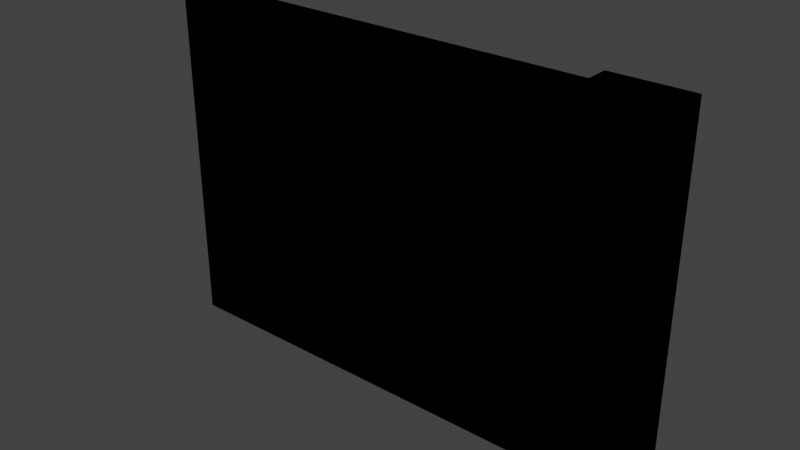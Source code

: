 # Source: 002_wall_blank.blend  (saved by Blender 4.1.24; exported with 4.5.12 LTS)
import bpy
from mathutils import Matrix  # noqa: F401  (used for matrix-valued properties, if any)

bpy.ops.wm.read_factory_settings(use_empty=True)
scene = bpy.context.scene
scene.name = 'Scene'

# ---- images (referenced by path relative to the original .blend; pixels are not part of the script)
import os
ASSET_DIR = os.environ.get("B2B_ASSET_DIR", "")  # directory of the original .blend (textures are referenced by path, not embedded)
HERE = os.path.dirname(os.path.abspath(__file__))  # packed textures are extracted next to this script under _unpacked/

def load_image(name, relpath, width, height, colorspace="sRGB"):
    """Load a texture the original file referenced (path relative to the .blend, or extracted next to this script)."""
    p = next((c for c in (os.path.join(HERE, relpath), os.path.join(ASSET_DIR, relpath)) if relpath and os.path.exists(c)), "")
    if p:
        img = bpy.data.images.load(p, check_existing=True)
        img.name = name
    else:  # same state as the original file: an image datablock whose file is absent (Cycles renders it pink)
        img = bpy.data.images.new(name, width, height)
        img.source = "FILE"
        img.filepath = "//" + (relpath or name)
    img.colorspace_settings.name = colorspace
    return img
img_concrete043b_1k_jpg_color_jpg_001 = load_image('Concrete043B_1K-JPG_Color.jpg.001', 'Concrete043B_1K-JPG_Color.jpg', 1024, 1024, 'sRGB')
img_concrete043b_1k_jpg_metalness_jpg_001 = load_image('Concrete043B_1K-JPG_Metalness.jpg.001', 'Concrete043B_1K-JPG_Metalness.jpg', 1024, 1024, 'sRGB')
img_concrete043b_1k_jpg_roughness_jpg_001 = load_image('Concrete043B_1K-JPG_Roughness.jpg.001', 'Concrete043B_1K-JPG_Roughness.jpg', 1024, 1024, 'sRGB')
img_concrete043b_1k_jpg_normalgl_jpg_001 = load_image('Concrete043B_1K-JPG_NormalGL.jpg.001', 'Concrete043B_1K-JPG_NormalGL.jpg', 1024, 1024, 'Non-Color')

# ---- materials (node trees are filled in below, after node groups)
mat_concrete = bpy.data.materials.new('Concrete')
mat_concrete.use_transparent_shadow = False

# ---- material node trees
mat_concrete.use_nodes = True; mat_concrete.node_tree.nodes.clear()
_N = mat_concrete.node_tree.nodes; _L = mat_concrete.node_tree.links
n0 = _N.new('NodeFrame'); n0.name = 'Frame'; n0.location = (-1270, 340)
n0.label = 'Mapping'
n0.width = 400
n1 = _N.new('NodeFrame'); n1.name = 'Frame.001'; n1.location = (-628, 540)
n1.label = 'Textures'
n1.width = 358
n2 = _N.new('ShaderNodeOutputMaterial'); n2.name = 'Material Output'; n2.location = (300, 300)
n3 = _N.new('ShaderNodeBsdfPrincipled'); n3.name = 'Principled BSDF'; n3.location = (10, 300)
n3.distribution = 'GGX'
n3.subsurface_method = 'RANDOM_WALK_SKIN'
n3.inputs[3].default_value = 1.45
n3.inputs[27].default_value = (0.0, 0.0, 0.0, 1.0)
n3.inputs[28].default_value = 1.0
n4 = _N.new('ShaderNodeTexImage'); n4.name = 'Image Texture'; n4.location = (88, -40)
n4.label = 'Base Color'
n4.image = img_concrete043b_1k_jpg_color_jpg_001
n5 = _N.new('ShaderNodeTexImage'); n5.name = 'Image Texture.001'; n5.location = (88, -320)
n5.label = 'Metallic'
n5.image = img_concrete043b_1k_jpg_metalness_jpg_001
n6 = _N.new('ShaderNodeTexImage'); n6.name = 'Image Texture.002'; n6.location = (88, -600)
n6.label = 'Roughness'
n6.image = img_concrete043b_1k_jpg_roughness_jpg_001
n7 = _N.new('ShaderNodeTexImage'); n7.name = 'Image Texture.003'; n7.location = (88, -880)
n7.label = 'Normal'
n7.image = img_concrete043b_1k_jpg_normalgl_jpg_001
n8 = _N.new('ShaderNodeNormalMap'); n8.name = 'Normal Map'; n8.location = (-240, -340)
n9 = _N.new('ShaderNodeMapping'); n9.name = 'Mapping'; n9.location = (230, -40)
n10 = _N.new('NodeReroute'); n10.name = 'Reroute'; n10.location = (38, -596)
n10.width = 16
n10.socket_idname = 'NodeSocketVector'
n11 = _N.new('ShaderNodeTexCoord'); n11.name = 'Texture Coordinate'; n11.location = (30, -40)
n12 = _N.new('ShaderNodeValue'); n12.name = 'Value'; n12.location = (45, -324)
n12.outputs[0].default_value = 1.0
n4.parent = n1
n5.parent = n1
n6.parent = n1
n7.parent = n1
n9.parent = n0
n10.parent = n1
n11.parent = n0
n12.parent = n0
_L.new(n3.outputs[0], n2.inputs[0])
_L.new(n4.outputs[0], n3.inputs[0])
_L.new(n5.outputs[0], n3.inputs[1])
_L.new(n6.outputs[0], n3.inputs[2])
_L.new(n7.outputs[0], n8.inputs[1])
_L.new(n8.outputs[0], n3.inputs[5])
_L.new(n10.outputs[0], n4.inputs[0])
_L.new(n10.outputs[0], n5.inputs[0])
_L.new(n10.outputs[0], n6.inputs[0])
_L.new(n10.outputs[0], n7.inputs[0])
_L.new(n9.outputs[0], n10.inputs[0])
_L.new(n11.outputs[2], n9.inputs[0])
_L.new(n12.outputs[0], n9.inputs[3])
n2.is_active_output = True

# ---- world
world_world = bpy.data.worlds.new('World'); scene.world = world_world
world_world.use_nodes = True; world_world.node_tree.nodes.clear()
_N = world_world.node_tree.nodes; _L = world_world.node_tree.links
n0 = _N.new('ShaderNodeOutputWorld'); n0.name = 'World Output'; n0.location = (300, 300)
n1 = _N.new('ShaderNodeBackground'); n1.name = 'Background'; n1.location = (10, 300)
n1.inputs[0].default_value = (0.05088, 0.05088, 0.05088, 1.0)
n1.inputs[1].default_value = 0.9
_L.new(n1.outputs[0], n0.inputs[0])
n0.is_active_output = True
world_world.color = (0.05088, 0.05088, 0.05088)
world_world.use_sun_shadow = False
world_world.sun_shadow_jitter_overblur = 0.0

# ---- meshes
me_cube = bpy.data.meshes.new('Cube')
me_cube.from_pydata([(-4.0, -0.15, 0.0), (-4.0, -0.15, 3.0), (-4.0, 0.15, 0.0), (-4.0, 0.15, 3.0), (0.0, -0.15, 0.0), (0.0, -0.15, 3.0), (0.0, 0.15, 0.0), (0.0, 0.15, 3.0), (-0.35, -0.35, 0.0), (-0.35, -0.35, 3.0), (-0.35, 0.35, 0.0), (-0.35, 0.35, 3.0), (0.35, -0.35, 0.0), (0.35, -0.35, 3.0), (0.35, 0.35, 0.0), (0.35, 0.35, 3.0)], [], [(0, 1, 3, 2), (2, 3, 7, 6), (6, 7, 5, 4), (4, 5, 1, 0), (2, 6, 4, 0), (7, 3, 1, 5), (8, 9, 11, 10), (10, 11, 15, 14), (14, 15, 13, 12), (12, 13, 9, 8), (10, 14, 12, 8), (15, 11, 9, 13)])
_uv = me_cube.uv_layers.new(name='UVMap')
_uv.uv.foreach_set('vector', [2.132, 1.224, 0.3948, 1.224, 0.3948, 1.05, 2.132, 1.05, 2.132, 1.05, 0.3948, 1.05, 0.3948, -1.266, 2.132, -1.266, 2.132, -1.266, 0.3948, -1.266, 0.3948, -1.44, 2.132, -1.44, -1.516, -1.266, 0.221, -1.266, 0.221, 1.05, -1.516, 1.05, -1.69, 1.05, -1.69, -1.266, -1.516, -1.266, -1.516, 1.05, 0.3948, -1.266, 0.3948, 1.05, 0.221, 1.05, 0.221, -1.266, -1.69, 1.224, 0.04729, 1.224, 0.04729, 1.629, -1.69, 1.629, -1.69, 1.629, 0.04729, 1.629, 0.04729, 2.035, -1.69, 2.035, -1.69, 2.035, 0.04729, 2.035, 0.04729, 2.44, -1.69, 2.44, 2.19, 2.035, 0.4527, 2.035, 0.4527, 1.629, 2.19, 1.629, 2.596, 1.629, 2.596, 2.035, 2.19, 2.035, 2.19, 1.629, 0.04729, 2.035, 0.04729, 1.629, 0.4527, 1.629, 0.4527, 2.035])
me_cube.materials.append(mat_concrete)
me_cube.update()
me_cube_010 = bpy.data.meshes.new('Cube.010')
me_cube_010.from_pydata([(-4.0, -0.15, 0.0), (-4.0, -0.15, 3.0), (-4.0, 0.15, 0.0), (-4.0, 0.15, 3.0), (0.0, -0.15, 0.0), (0.0, -0.15, 3.0), (0.0, 0.15, 0.0), (0.0, 0.15, 3.0), (-0.35, -0.35, 0.0), (-0.35, -0.35, 3.0), (-0.35, 0.35, 0.0), (-0.35, 0.35, 3.0), (0.35, -0.35, 0.0), (0.35, -0.35, 3.0), (0.35, 0.35, 0.0), (0.35, 0.35, 3.0)], [], [(0, 1, 3, 2), (2, 3, 7, 6), (6, 7, 5, 4), (4, 5, 1, 0), (2, 6, 4, 0), (7, 3, 1, 5), (8, 9, 11, 10), (10, 11, 15, 14), (14, 15, 13, 12), (12, 13, 9, 8), (10, 14, 12, 8), (15, 11, 9, 13)])
_uv = me_cube_010.uv_layers.new(name='UVMap')
_uv.uv.foreach_set('vector', [8.456e-05, 0.9999, 8.456e-05, 0.5714, 0.0715, 0.5714, 0.0715, 0.9999, 0.0715, 0.9999, 0.0715, 0.5714, 0.6428, 0.5714, 0.6428, 0.9999, 0.6428, 0.9999, 0.6428, 0.5714, 0.7142, 0.5714, 0.7142, 0.9999, 0.6428, 0.0715, 0.6428, 0.5, 0.0715, 0.5, 0.0715, 0.0715, 0.0715, 8.45e-05, 0.6428, 8.453e-05, 0.6428, 0.0715, 0.0715, 0.0715, 0.6428, 0.5714, 0.0715, 0.5714, 0.0715, 0.5, 0.6428, 0.5, 0.2046, 0.6818, 0.2046, 0.1753, 0.3227, 0.1753, 0.3227, 0.6818, 0.4409, 0.6818, 0.4409, 0.1753, 0.5591, 0.1753, 0.5591, 0.6818, 0.3227, 0.6818, 0.3227, 0.1753, 0.4409, 0.1753, 0.4409, 0.6818, 0.5591, 0.6818, 0.5591, 0.1753, 0.6773, 0.1753, 0.6773, 0.6818, 0.7954, 0.2935, 0.6773, 0.2935, 0.6773, 0.1753, 0.7954, 0.1753, 0.7954, 0.4117, 0.6773, 0.4117, 0.6773, 0.2935, 0.7954, 0.2935])
me_cube_010.update()

# ---- objects
ob_002_wall_blank = bpy.data.objects.new('002_wall_blank', me_cube)
ob_002_wall_blank__colonly = bpy.data.objects.new('002_wall_blank -colonly', me_cube_010)

# ---- transforms, parenting, visibility, modifiers, constraints
ob_002_wall_blank.location = (0.0, 0.0, 0.0)
ob_002_wall_blank__colonly.parent = ob_002_wall_blank
ob_002_wall_blank__colonly.location = (0.0, 0.0, 0.0)
ob_002_wall_blank__colonly.display_type = 'WIRE'
_m = ob_002_wall_blank__colonly.modifiers.new('Bevel', 'BEVEL')
_m.show_render = False
_m.width = 0.005
_m.width_pct = 0.005

# ---- collection membership
scene.collection.objects.link(ob_002_wall_blank)
scene.collection.objects.link(ob_002_wall_blank__colonly)

# ---- scene / render settings (as saved in the file)
scene.frame_start = 1; scene.frame_end = 250; scene.frame_set(1)
scene.render.engine = 'BLENDER_EEVEE_NEXT'
scene.cycles.sampling_pattern = 'TABULATED_SOBOL'
scene.eevee.ray_tracing_options.trace_max_roughness = 0.0
scene.view_settings.view_transform = 'Filmic'
bpy.context.view_layer.update()

# ---- added for rendering (the .blend has no active camera and no usable light): camera, sun
cam_auto = bpy.data.cameras.new('AutoCamera')
cam_auto.lens = 50.0
cam_auto.sensor_width = 36.0
cam_auto.clip_end = 1000.0
ob_auto_camera = bpy.data.objects.new('AutoCamera', cam_auto)
scene.collection.objects.link(ob_auto_camera)
ob_auto_camera.location = (3.10676, -5.91811, 5.44541)
ob_auto_camera.rotation_euler = (1.09748, -7.21219e-08, 0.694738)
scene.camera = ob_auto_camera
light_auto_sun = bpy.data.lights.new('AutoSun', 'SUN')
light_auto_sun.energy = 3.0
light_auto_sun.angle = 0.0523599
ob_auto_sun = bpy.data.objects.new('AutoSun', light_auto_sun)
scene.collection.objects.link(ob_auto_sun)
ob_auto_sun.rotation_euler = (0.872665, 0.174533, 0.523599)
bpy.context.view_layer.update()
